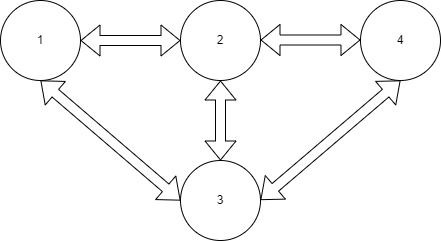

The diagram above was exported from draw.io. Its source (the exported page's mxGraphModel, read from the mxfile embedded in the PNG):
<mxGraphModel dx="1434" dy="738" grid="0" gridSize="10" guides="1" tooltips="1" connect="1" arrows="1" fold="1" page="1" pageScale="1" pageWidth="827" pageHeight="1169" math="0" shadow="0">
  <root>
    <mxCell id="0" />
    <mxCell id="1" parent="0" />
    <mxCell id="OQgJqJs622irqTc5LI_3-1" value="&lt;font&gt;1&lt;/font&gt;" style="ellipse;whiteSpace=wrap;html=1;labelBackgroundColor=none;fontColor=default;" parent="1" vertex="1">
      <mxGeometry x="104" y="260" width="80" height="80" as="geometry" />
    </mxCell>
    <mxCell id="OQgJqJs622irqTc5LI_3-2" value="&lt;font&gt;4&lt;/font&gt;" style="ellipse;whiteSpace=wrap;html=1;labelBackgroundColor=none;fontColor=default;" parent="1" vertex="1">
      <mxGeometry x="464" y="260" width="80" height="80" as="geometry" />
    </mxCell>
    <mxCell id="OQgJqJs622irqTc5LI_3-3" value="&lt;font&gt;3&lt;/font&gt;" style="ellipse;whiteSpace=wrap;html=1;labelBackgroundColor=none;fontColor=default;" parent="1" vertex="1">
      <mxGeometry x="284" y="420" width="80" height="80" as="geometry" />
    </mxCell>
    <mxCell id="OQgJqJs622irqTc5LI_3-4" value="&lt;font&gt;2&lt;/font&gt;" style="ellipse;whiteSpace=wrap;html=1;labelBackgroundColor=none;fontColor=default;" parent="1" vertex="1">
      <mxGeometry x="284" y="260" width="80" height="80" as="geometry" />
    </mxCell>
    <mxCell id="OQgJqJs622irqTc5LI_3-5" value="" style="shape=flexArrow;endArrow=classic;startArrow=classic;html=1;rounded=0;exitX=1;exitY=0.5;exitDx=0;exitDy=0;entryX=0;entryY=0.5;entryDx=0;entryDy=0;labelBackgroundColor=none;fontColor=default;" parent="1" source="OQgJqJs622irqTc5LI_3-1" target="OQgJqJs622irqTc5LI_3-4" edge="1">
      <mxGeometry width="100" height="100" relative="1" as="geometry">
        <mxPoint x="344" y="440" as="sourcePoint" />
        <mxPoint x="444" y="340" as="targetPoint" />
      </mxGeometry>
    </mxCell>
    <mxCell id="OQgJqJs622irqTc5LI_3-7" value="" style="shape=flexArrow;endArrow=classic;startArrow=classic;html=1;rounded=0;exitX=1;exitY=0.5;exitDx=0;exitDy=0;entryX=0.5;entryY=1;entryDx=0;entryDy=0;labelBackgroundColor=none;fontColor=default;" parent="1" target="OQgJqJs622irqTc5LI_3-2" edge="1">
      <mxGeometry width="100" height="100" relative="1" as="geometry">
        <mxPoint x="364" y="459.5" as="sourcePoint" />
        <mxPoint x="464" y="459.5" as="targetPoint" />
      </mxGeometry>
    </mxCell>
    <mxCell id="OQgJqJs622irqTc5LI_3-8" value="" style="shape=flexArrow;endArrow=classic;startArrow=classic;html=1;rounded=0;exitX=0.5;exitY=1;exitDx=0;exitDy=0;entryX=0;entryY=0.5;entryDx=0;entryDy=0;labelBackgroundColor=none;fontColor=default;" parent="1" source="OQgJqJs622irqTc5LI_3-1" target="OQgJqJs622irqTc5LI_3-3" edge="1">
      <mxGeometry width="100" height="100" relative="1" as="geometry">
        <mxPoint x="194" y="310" as="sourcePoint" />
        <mxPoint x="294" y="310" as="targetPoint" />
      </mxGeometry>
    </mxCell>
    <mxCell id="OQgJqJs622irqTc5LI_3-13" value="" style="shape=flexArrow;endArrow=classic;startArrow=classic;html=1;rounded=0;exitX=1;exitY=0.5;exitDx=0;exitDy=0;entryX=0;entryY=0.5;entryDx=0;entryDy=0;labelBackgroundColor=none;fontColor=default;" parent="1" edge="1">
      <mxGeometry width="100" height="100" relative="1" as="geometry">
        <mxPoint x="364" y="299.5" as="sourcePoint" />
        <mxPoint x="464" y="299.5" as="targetPoint" />
      </mxGeometry>
    </mxCell>
    <mxCell id="OQgJqJs622irqTc5LI_3-15" value="" style="shape=flexArrow;endArrow=classic;startArrow=classic;html=1;rounded=0;exitX=0.5;exitY=1;exitDx=0;exitDy=0;entryX=0.5;entryY=0;entryDx=0;entryDy=0;labelBackgroundColor=none;fontColor=default;" parent="1" source="OQgJqJs622irqTc5LI_3-4" target="OQgJqJs622irqTc5LI_3-3" edge="1">
      <mxGeometry width="100" height="100" relative="1" as="geometry">
        <mxPoint x="194" y="310" as="sourcePoint" />
        <mxPoint x="294" y="310" as="targetPoint" />
      </mxGeometry>
    </mxCell>
  </root>
</mxGraphModel>